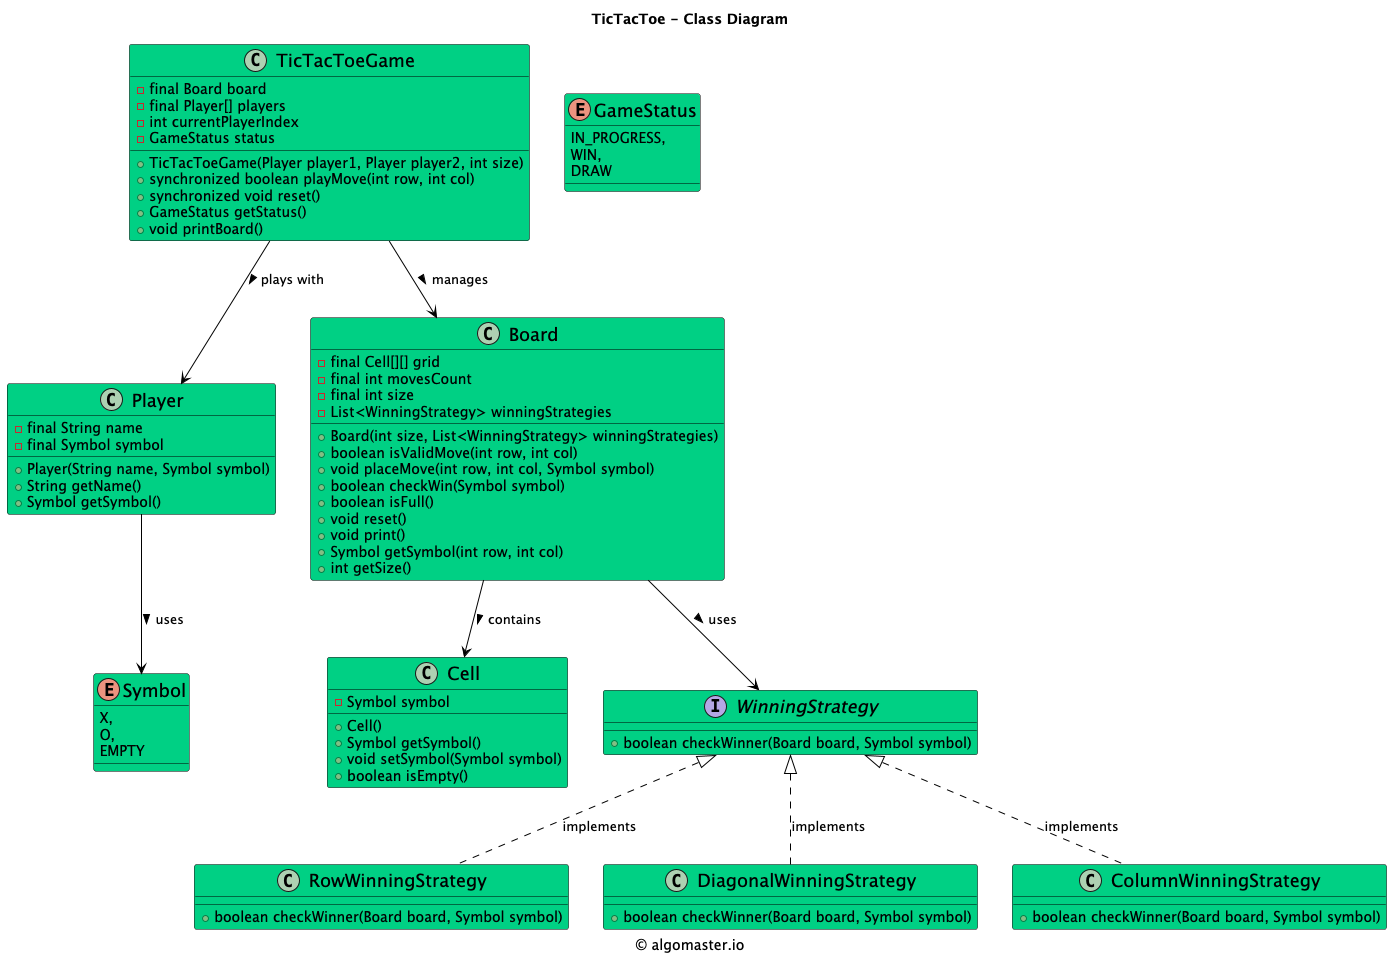

The diagram above was rendered by PlantUML. Its source (embedded in the PNG):
@startuml

title TicTacToe - Class Diagram

caption © algomaster.io

skinparam backgroundColor white
skinparam wrapWidth 500

skinparam class {
  BackgroundColor #00D084
  BorderColor black
  ArrowColor black
  FontSize 18
}

class Player {
    - final String name
    - final Symbol symbol
    + Player(String name, Symbol symbol)
    + String getName()
    + Symbol getSymbol()
}

class TicTacToeGame {
    - final Board board
    - final Player[] players
    - int currentPlayerIndex
    - GameStatus status
    + TicTacToeGame(Player player1, Player player2, int size)
    + synchronized boolean playMove(int row, int col)
    + synchronized void reset()
    + GameStatus getStatus()
    + void printBoard()
}

class Board {
    - final Cell[][] grid
    - final int movesCount
    - final int size
    - List<WinningStrategy> winningStrategies
    + Board(int size, List<WinningStrategy> winningStrategies)
    + boolean isValidMove(int row, int col)
    + void placeMove(int row, int col, Symbol symbol)
    + boolean checkWin(Symbol symbol)
    + boolean isFull()
    + void reset()
    + void print()
    + Symbol getSymbol(int row, int col)
    + int getSize()
}

class Cell {
    - Symbol symbol
    + Cell()
    + Symbol getSymbol()
    + void setSymbol(Symbol symbol)
    + boolean isEmpty()
}

interface WinningStrategy {
    + boolean checkWinner(Board board, Symbol symbol)
}

class RowWinningStrategy {
    + boolean checkWinner(Board board, Symbol symbol)
}

class DiagonalWinningStrategy {
    + boolean checkWinner(Board board, Symbol symbol)
}

class ColumnWinningStrategy {
    + boolean checkWinner(Board board, Symbol symbol)
}

enum Symbol {
    X,
    O,
    EMPTY
}

enum GameStatus {
    IN_PROGRESS,
    WIN,
    DRAW
}

Player --> Symbol: uses >
TicTacToeGame --> Player: plays with >
TicTacToeGame --> Board: manages >
Board --> Cell: contains >
Board --> WinningStrategy: uses >
WinningStrategy <|.. RowWinningStrategy: implements
WinningStrategy <|.. DiagonalWinningStrategy: implements
WinningStrategy <|.. ColumnWinningStrategy: implements

@enduml